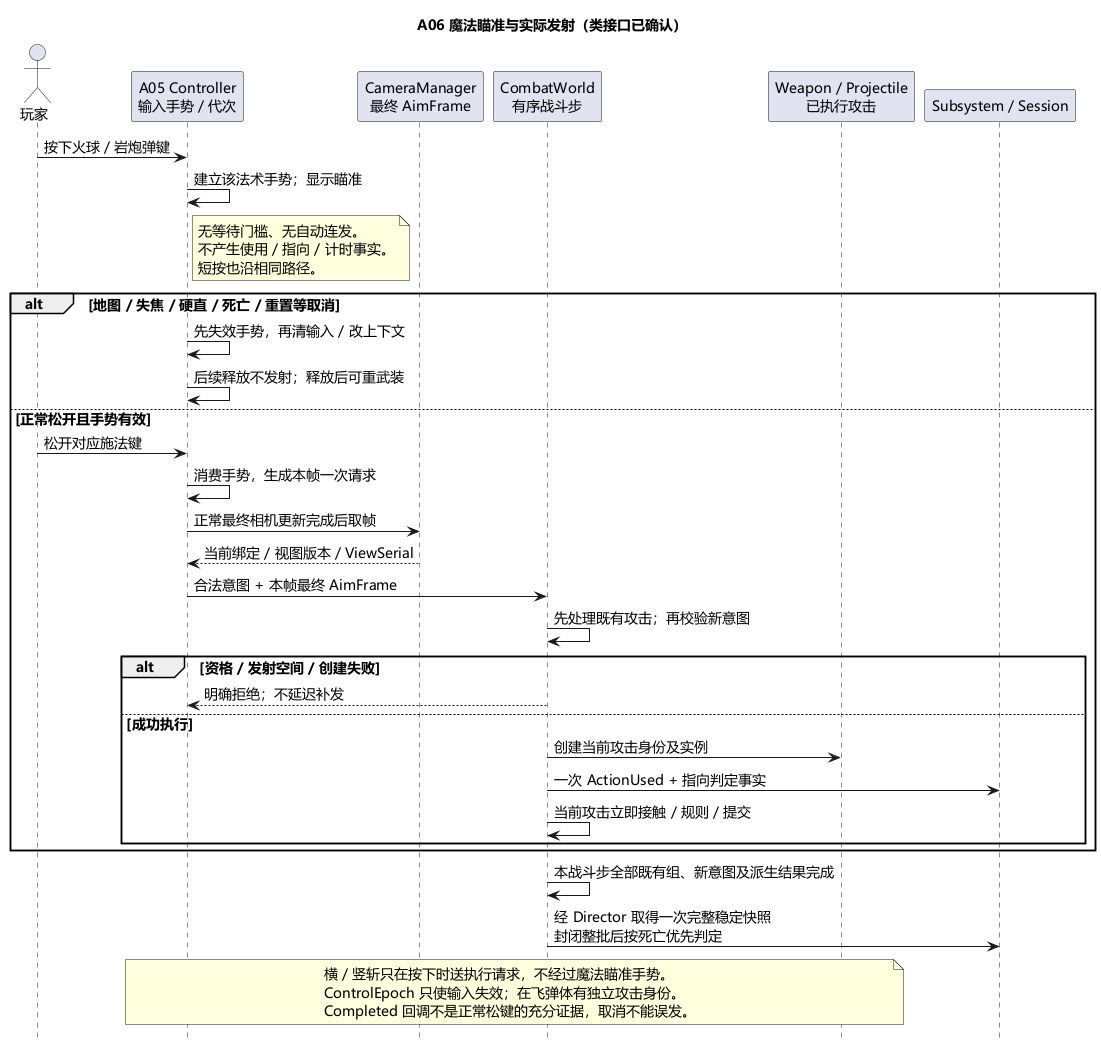

The diagram above was rendered by PlantUML. Its source (embedded in the PNG):
@startuml A06-spell-aim-flow
title A06 魔法瞄准与实际发射（类接口已确认）
skinparam defaultFontName Microsoft YaHei
skinparam defaultFontSize 14
skinparam shadowing false
skinparam backgroundColor #FFFFFF
hide footbox
actor 玩家
participant "A05 Controller\n输入手势 / 代次" as Input
participant "CameraManager\n最终 AimFrame" as Camera
participant "CombatWorld\n有序战斗步" as Step
participant "Weapon / Projectile\n已执行攻击" as Attack
participant "Subsystem / Session" as Flow
玩家 -> Input : 按下火球 / 岩炮弹键
Input -> Input : 建立该法术手势；显示瞄准
note right of Input
无等待门槛、无自动连发。
不产生使用 / 指向 / 计时事实。
短按也沿相同路径。
end note
alt 地图 / 失焦 / 硬直 / 死亡 / 重置等取消
 Input -> Input : 先失效手势，再清输入 / 改上下文
 Input -> Input : 后续释放不发射；释放后可重武装
else 正常松开且手势有效
 玩家 -> Input : 松开对应施法键
 Input -> Input : 消费手势，生成本帧一次请求
 Input -> Camera : 正常最终相机更新完成后取帧
 Camera --> Input : 当前绑定 / 视图版本 / ViewSerial
 Input -> Step : 合法意图 + 本帧最终 AimFrame
 Step -> Step : 先处理既有攻击；再校验新意图
 alt 资格 / 发射空间 / 创建失败
  Step --> Input : 明确拒绝；不延迟补发
 else 成功执行
  Step -> Attack : 创建当前攻击身份及实例
  Step -> Flow : 一次 ActionUsed + 指向判定事实
  Step -> Step : 当前攻击立即接触 / 规则 / 提交
 end
end
Step -> Step : 本战斗步全部既有组、新意图及派生结果完成
Step -> Flow : 经 Director 取得一次完整稳定快照\n封闭整批后按死亡优先判定
note over Input, Attack
横 / 竖斩只在按下时送执行请求，不经过魔法瞄准手势。
ControlEpoch 只使输入失效；在飞弹体有独立攻击身份。
Completed 回调不是正常松键的充分证据，取消不能误发。
end note
@enduml